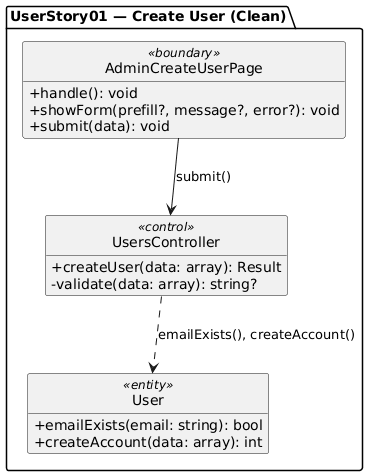

The diagram above was rendered by PlantUML. Its source (embedded in the PNG):
@startuml
skinparam classAttributeIconSize 0
hide circle
hide attributes
show methods

package "UserStory01 — Create User (Clean)" {
  class AdminCreateUserPage <<boundary>> {
    +handle(): void
    +showForm(prefill?, message?, error?): void
    +submit(data): void
  }

  class UsersController <<control>> {
    +createUser(data: array): Result
    -validate(data: array): string?
  }

  class User <<entity>> {
    +emailExists(email: string): bool
    +createAccount(data: array): int
  }

  AdminCreateUserPage --> UsersController : submit()
  UsersController ..> User : emailExists(), createAccount()
}
@enduml